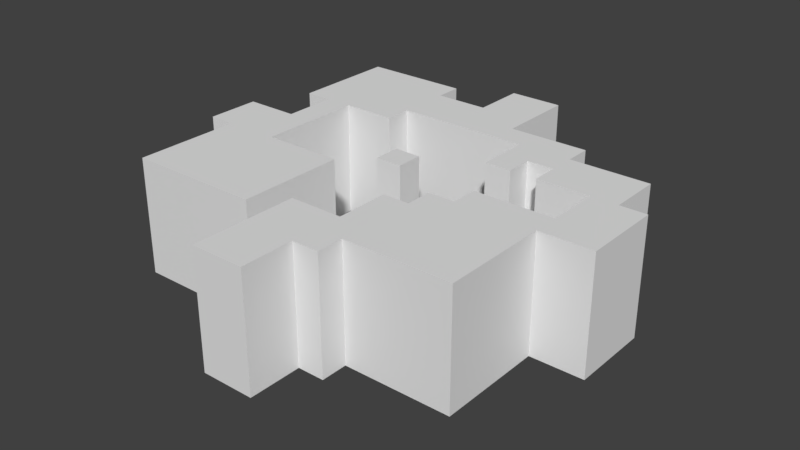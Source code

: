 # Source: tile1.blend  (saved by Blender 2.78.0; exported with 4.5.12 LTS)
import bpy
from mathutils import Matrix  # noqa: F401  (used for matrix-valued properties, if any)

bpy.ops.wm.read_factory_settings(use_empty=True)
scene = bpy.context.scene
scene.name = 'Scene'

# ---- collections
col_collection_1 = bpy.data.collections.new('Collection 1'); scene.collection.children.link(col_collection_1)

# ---- world
world_world = bpy.data.worlds.new('World'); scene.world = world_world
world_world.color = (0.05088, 0.05088, 0.05088)
world_world.use_sun_shadow = False
world_world.sun_shadow_jitter_overblur = 0.0
world_world.cycles.sampling_method = 'MANUAL'

# ---- meshes
me_plane_008 = bpy.data.meshes.new('Plane.008')
me_plane_008.from_pydata([(0.0, 0.0, 2.685), (0.0, 0.125, 2.685), (-0.125, 0.0, 2.685), (-0.125, 0.125, 2.685), (-0.75, 0.5, 30.03), (-0.875, 0.5, 30.03), (0.25, 0.5, 30.03), (0.125, 0.5, 30.03), (0.25, -0.5, 30.03), (0.125, -0.5, 30.03), (-0.25, 0.5, 30.03), (-0.375, 0.5, 30.03), (0.75, 0.5, 30.03), (0.625, 0.5, 30.03), (0.625, -0.375, 30.03), (0.75, -0.375, 30.03), (-0.375, -0.375, 30.03), (-0.25, -0.375, 30.03), (-0.375, 0.625, 30.03), (-0.25, 0.625, 30.03), (0.75, 0.0, 30.03), (0.625, 0.0, 30.03), (0.75, 0.125, 30.03), (-0.875, 0.375, 30.03), (0.5, 0.375, 30.03), (0.5, 0.25, 30.03), (0.5, -0.375, 30.03), (0.5, -0.5, 30.03), (-0.625, 0.25, 30.03), (-0.625, 0.125, 30.03), (0.0, 0.875, 30.03), (0.0, 0.75, 30.03), (0.875, 0.25, 30.03), (0.875, 0.125, 30.03), (0.375, -0.25, 30.03), (0.375, -0.375, 30.03), (0.0, -0.5, 30.03), (-0.125, -0.5, 30.03), (-0.125, -0.875, 30.03), (0.0, -0.875, 30.03), (-0.625, -0.25, 30.03), (-0.625, -0.375, 30.03), (0.0, 0.5, 30.03), (-0.125, 0.5, 30.03), (0.0, 0.0, 30.03), (-0.125, 0.0, 30.03), (-0.625, 0.75, 30.03), (-0.625, 0.625, 30.03), (-0.125, 0.75, 30.03), (-0.125, 0.625, 30.03), (1.0, 0.0, 30.03), (0.875, 0.0, 30.03), (0.625, 0.25, 30.03), (0.625, 0.375, 30.03), (0.875, 0.375, 30.03), (-0.75, 0.75, 30.03), (-0.875, 0.75, 30.03), (-0.5, 0.75, 30.03), (0.0, -0.75, 30.03), (-0.125, -0.75, 30.03), (-0.75, -0.25, 30.03), (-0.875, -0.25, 30.03), (-0.5, -0.25, 30.03), (0.25, -0.75, 30.03), (0.125, -0.75, 30.03), (0.25, -0.25, 30.03), (0.125, -0.25, 30.03), (0.75, -0.25, 30.03), (0.625, -0.25, 30.03), (0.5, -0.25, 30.03), (-0.25, -0.25, 30.03), (-0.375, -0.25, 30.03), (-0.25, 0.75, 30.03), (-0.375, 0.75, 30.03), (-0.625, 0.0, 30.03), (0.75, -0.125, 30.03), (-1.0, 0.125, 30.03), (-0.875, 0.125, 30.03), (0.0, 0.125, 30.03), (0.75, 0.25, 30.03), (0.75, 0.375, 30.03), (-0.5, 0.5, 30.03), (-0.625, 0.5, 30.03), (0.0, 0.625, 30.03), (0.125, 0.625, 30.03), (-0.75, 0.125, 30.03), (0.125, -0.875, 30.03), (-0.875, 0.625, 30.03), (-0.75, 0.625, 30.03), (0.25, -0.375, 30.03), (-0.75, -0.375, 30.03), (0.25, 0.625, 30.03), (0.375, 0.625, 30.03), (0.25, 0.375, 30.03), (0.375, 0.25, 30.03), (0.25, 0.25, 30.03), (0.125, 0.75, 30.03), (-0.75, 0.375, 30.03), (-0.75, 0.25, 30.03), (-0.25, -0.625, 30.03), (-0.25, -0.5, 30.03), (-0.75, -0.625, 30.03), (-0.75, -0.5, 30.03), (-0.75, -0.125, 30.03), (-0.75, 0.0, 30.03), (0.75, -0.625, 30.03), (0.75, -0.5, 30.03), (0.25, -0.625, 30.03), (-0.5, 0.625, 30.03), (-0.375, 0.875, 30.03), (-0.5, -0.375, 30.03), (-0.375, -0.125, 30.03), (0.625, -0.125, 30.03), (0.375, -0.5, 30.03), (0.125, -0.375, 30.03), (0.125, -1.0, 30.03), (0.125, -0.625, 30.03), (-0.875, -0.125, 30.03), (-0.125, -1.0, 30.03), (-0.875, 0.875, 30.03), (-0.875, 0.0, 30.03), (-1.0, 0.0, 30.03), (-0.125, 0.125, 30.03), (0.5, 0.5, 30.03), (0.375, 0.5, 30.03), (0.125, 0.875, 30.03), (0.5, 0.0, 30.03), (0.375, 0.375, 30.03), (-0.625, 0.375, 30.03), (-0.5, 0.375, 30.03), (-0.75, 0.875, 30.03), (-0.625, 0.875, 30.03), (-0.5, 0.875, 30.03), (-0.125, -0.625, 30.03), (0.0, -0.625, 30.03), (-0.625, -0.625, 30.03), (-0.5, -0.625, 30.03), (-0.625, -0.125, 30.03), (-0.5, -0.125, 30.03), (0.375, -0.625, 30.03), (0.5, -0.625, 30.03), (0.25, -0.125, 30.03), (0.375, -0.125, 30.03), (0.5, -0.125, 30.03), (0.875, -0.125, 30.03), (1.0, -0.125, 30.03), (-0.125, 0.875, 30.03), (0.0, -1.0, 30.03), (0.125, 1.0, 30.03), (0.0, 1.0, 30.03), (-0.875, -0.5, 30.03), (-0.375, -0.5, 30.03), (0.625, -0.5, 30.03), (-0.875, -0.625, 30.03), (1.0, 0.125, 30.03), (1.0, 0.25, 30.03), (0.875, 0.5, 30.03), (-0.5, -0.5, 30.03), (-0.625, -0.5, 30.03), (-0.125, 1.0, 30.03), (-0.25, -0.125, 30.03), (-0.875, -0.375, 30.03), (-1.0, -0.125, 30.03), (-0.375, 0.375, 30.03), (-0.375, -0.625, 30.03), (0.625, -0.625, 30.03), (0.375, 0.0, 30.03), (0.5, 0.625, 30.03), (0.125, -0.875, 2.685), (0.125, -1.0, 2.685), (0.375, 0.375, 2.685), (0.875, 0.375, 2.685), (-0.25, -0.5, 2.685), (-0.125, 0.5, 2.685), (0.0, -0.5, 2.685), (-0.125, -0.5, 2.685), (0.125, 0.875, 2.685), (-0.875, 0.125, 2.685), (0.0, 0.5, 2.685), (0.125, 0.5, 2.685), (-0.75, 0.25, 2.685), (-0.75, 0.125, 2.685), (0.125, 1.0, 2.685), (0.875, 0.5, 2.685), (1.0, 0.0, 2.685), (0.0, -1.0, 2.685), (-0.625, 0.0, 2.685), (-1.0, 0.125, 2.685), (-1.0, 0.0, 2.685), (0.875, 0.25, 2.685), (-0.875, 0.625, 2.685), (-0.625, 0.125, 2.685), (-0.625, 0.25, 2.685), (-0.375, 0.75, 2.685), (0.5, 0.375, 2.685), (0.125, -0.375, 2.685), (0.125, -0.5, 2.685), (-0.125, 0.75, 2.685), (-0.25, 0.75, 2.685), (0.25, 0.25, 2.685), (0.375, 0.25, 2.685), (-0.875, -0.375, 2.685), (-0.375, 0.875, 2.685), (-0.875, 0.75, 2.685), (-0.875, 0.5, 2.685), (-0.375, -0.125, 2.685), (-0.25, -0.125, 2.685), (0.25, 0.5, 2.685), (0.25, 0.375, 2.685), (1.0, -0.125, 2.685), (0.25, -0.25, 2.685), (0.125, -0.25, 2.685), (0.5, 0.25, 2.685), (0.625, 0.25, 2.685), (0.75, -0.125, 2.685), (0.875, -0.125, 2.685), (0.625, -0.625, 2.685), (-0.25, -0.375, 2.685), (-0.25, -0.25, 2.685), (0.75, 0.25, 2.685), (0.75, 0.125, 2.685), (0.75, 0.0, 2.685), (0.625, 0.0, 2.685), (-1.0, -0.125, 2.685), (0.125, -0.75, 2.685), (0.25, -0.75, 2.685), (0.375, -0.125, 2.685), (0.25, -0.125, 2.685), (1.0, 0.125, 2.685), (1.0, 0.25, 2.685), (-0.25, -0.625, 2.685), (-0.125, -0.875, 2.685), (-0.125, -1.0, 2.685), (0.5, -0.625, 2.685), (-0.375, -0.625, 2.685), (0.25, -0.625, 2.685), (0.375, -0.625, 2.685), (0.75, -0.375, 2.685), (0.75, -0.25, 2.685), (-0.875, 0.875, 2.685), (-0.875, 0.375, 2.685), (-0.75, 0.375, 2.685), (-0.5, -0.125, 2.685), (-0.625, -0.125, 2.685), (-0.375, 0.375, 2.685), (-0.125, 0.875, 2.685), (-0.5, -0.625, 2.685), (0.5, 0.0, 2.685), (0.375, 0.0, 2.685), (0.25, 0.625, 2.685), (-0.875, -0.125, 2.685), (-0.875, -0.25, 2.685), (-0.75, -0.625, 2.685), (-0.625, -0.625, 2.685), (0.375, 0.625, 2.685), (-0.5, 0.875, 2.685), (-0.625, 0.875, 2.685), (-0.75, 0.875, 2.685), (0.5, 0.5, 2.685), (0.5, 0.625, 2.685), (-0.625, 0.375, 2.685), (-0.5, 0.375, 2.685), (-0.875, -0.5, 2.685), (-0.875, -0.625, 2.685), (0.75, 0.5, 2.685), (0.625, 0.5, 2.685), (-0.375, 0.5, 2.685), (-0.25, 0.5, 2.685), (-0.125, -0.625, 2.685), (-0.125, -0.75, 2.685), (0.75, -0.625, 2.685), (0.75, -0.5, 2.685), (0.0, 1.0, 2.685), (-0.125, 1.0, 2.685), (0.125, 0.625, 2.685), (0.125, 0.75, 2.685)], [], [(185, 169, 115, 147), (188, 223, 162, 121), (170, 194, 24, 127), (245, 197, 48, 146), (248, 226, 142, 166), (181, 177, 77, 85), (211, 195, 114, 66), (243, 186, 74, 137), (200, 170, 127, 94), (175, 268, 133, 37), (271, 237, 15, 106), (222, 247, 126, 21), (2, 0, 44, 45), (173, 178, 42, 43), (230, 172, 100, 99), (171, 183, 156, 54), (172, 217, 17, 100), (267, 173, 43, 10), (208, 199, 95, 93), (192, 260, 128, 28), (174, 175, 37, 36), (241, 180, 98, 97), (244, 266, 11, 163), (193, 202, 109, 73), (176, 182, 148, 125), (0, 1, 78, 44), (275, 176, 125, 96), (177, 187, 76, 77), (178, 179, 7, 42), (180, 181, 85, 98), (182, 272, 149, 148), (183, 264, 12, 156), (238, 214, 75, 67), (225, 235, 107, 63), (209, 184, 50, 145), (203, 190, 87, 56), (265, 258, 123, 13), (269, 231, 38, 59), (227, 210, 65, 141), (232, 185, 147, 118), (213, 219, 79, 52), (186, 191, 29, 74), (187, 188, 121, 76), (229, 189, 32, 155), (206, 205, 111, 160), (3, 2, 45, 122), (190, 204, 5, 87), (251, 201, 161, 61), (191, 192, 28, 29), (198, 193, 73, 72), (194, 212, 25, 24), (195, 196, 9, 114), (197, 198, 72, 48), (199, 200, 94, 95), (201, 262, 150, 161), (202, 255, 132, 109), (239, 203, 56, 119), (204, 240, 23, 5), (205, 242, 138, 111), (216, 270, 105, 165), (218, 206, 160, 70), (207, 208, 93, 6), (215, 209, 145, 144), (220, 221, 20, 22), (210, 211, 66, 65), (212, 213, 52, 25), (214, 215, 144, 75), (233, 216, 165, 140), (217, 218, 70, 17), (263, 252, 101, 153), (219, 220, 22, 79), (221, 222, 21, 20), (223, 250, 117, 162), (224, 225, 63, 64), (226, 227, 141, 142), (228, 229, 155, 154), (234, 230, 99, 164), (231, 232, 118, 38), (236, 233, 140, 139), (246, 234, 164, 136), (254, 249, 91, 92), (235, 236, 139, 107), (237, 238, 67, 15), (257, 239, 119, 130), (240, 241, 97, 23), (242, 243, 137, 138), (261, 244, 163, 129), (273, 245, 146, 159), (253, 246, 136, 135), (247, 248, 166, 126), (249, 274, 84, 91), (250, 251, 61, 117), (252, 253, 135, 101), (259, 254, 92, 167), (1, 3, 122, 78), (255, 256, 131, 132), (256, 257, 130, 131), (258, 259, 167, 123), (260, 261, 129, 128), (262, 263, 153, 150), (264, 265, 13, 12), (266, 267, 10, 11), (268, 269, 59, 133), (270, 271, 106, 105), (272, 273, 159, 149), (274, 275, 96, 84), (18, 19, 72, 73), (16, 17, 70, 71), (14, 15, 67, 68), (27, 26, 35, 113), (157, 110, 41, 158), (81, 108, 47, 82), (117, 120, 121, 162), (123, 167, 92, 124), (42, 83, 49, 43), (112, 21, 126, 143), (54, 156, 12, 80), (127, 124, 6, 93), (128, 82, 4, 97), (57, 132, 131, 46), (58, 134, 133, 59), (135, 158, 102, 101), (137, 74, 104, 103), (62, 138, 137, 40), (139, 113, 8, 107), (69, 143, 142, 34), (144, 51, 20, 75), (31, 30, 146, 48), (70, 160, 111, 71), (20, 51, 33, 22), (65, 34, 142, 141), (8, 113, 35, 89), (38, 39, 58, 59), (104, 74, 29, 85), (60, 40, 137, 103), (102, 158, 41, 90), (55, 46, 131, 130), (4, 82, 47, 88), (98, 28, 128, 97), (10, 43, 49, 19), (6, 124, 92, 91), (95, 94, 127, 93), (55, 130, 119, 56), (79, 32, 54, 80), (146, 30, 149, 159), (25, 52, 53, 24), (123, 24, 53, 13), (79, 22, 33, 32), (44, 78, 122, 45), (50, 154, 33, 51), (112, 75, 20, 21), (31, 96, 125, 30), (7, 6, 91, 84), (31, 83, 84, 96), (128, 129, 81, 82), (81, 129, 163, 11), (35, 26, 69, 34), (120, 104, 85, 77), (116, 107, 8, 9), (98, 85, 29, 28), (5, 4, 88, 87), (135, 136, 157, 158), (55, 88, 47, 46), (157, 136, 164, 151), (133, 134, 36, 37), (150, 102, 90, 161), (139, 140, 27, 113), (60, 90, 41, 40), (27, 140, 165, 152), (58, 64, 116, 134), (36, 134, 116, 9), (41, 110, 62, 40), (42, 7, 84, 83), (58, 39, 86, 64), (127, 24, 123, 124), (114, 89, 65, 66), (9, 8, 89, 114), (142, 143, 126, 166), (117, 103, 104, 120), (65, 89, 35, 34), (165, 105, 106, 152), (69, 68, 112, 143), (152, 106, 15, 14), (69, 26, 14, 68), (27, 152, 14, 26), (62, 71, 111, 138), (63, 107, 116, 64), (151, 100, 17, 16), (62, 110, 16, 71), (157, 151, 16, 110), (57, 73, 109, 132), (11, 10, 19, 18), (57, 108, 18, 73), (81, 11, 18, 108), (72, 19, 49, 48), (53, 80, 12, 13), (23, 97, 4, 5), (60, 103, 117, 61), (153, 101, 102, 150), (161, 90, 60, 61), (164, 99, 100, 151), (67, 75, 112, 68), (87, 88, 55, 56), (79, 80, 53, 52), (47, 108, 57, 46), (147, 115, 86, 39), (49, 83, 31, 48), (76, 121, 120, 77), (118, 147, 39, 38), (144, 145, 50, 51), (125, 148, 149, 30), (33, 154, 155, 32), (179, 207, 6, 7), (168, 224, 64, 86), (169, 168, 86, 115), (189, 171, 54, 32), (184, 228, 154, 50), (196, 174, 36, 9)])
_uv = me_plane_008.uv_layers.new(name='UVMap')
_uv.uv.foreach_set('vector', [0.1458, 0.9967, 0.1418, 0.9967, 0.1418, 0.525, 0.1458, 0.525, 0.3335, 0.4805, 0.3295, 0.4805, 0.3295, 0.008765, 0.3335, 0.008765, 0.2686, 0.9952, 0.2646, 0.9952, 0.2646, 0.5235, 0.2686, 0.5235, 0.1054, 0.9967, 0.1013, 0.9967, 0.1013, 0.525, 0.1054, 0.525, 0.2484, 0.9952, 0.2443, 0.9952, 0.2443, 0.5235, 0.2484, 0.5235, 0.1984, 0.9967, 0.1944, 0.9967, 0.1944, 0.525, 0.1984, 0.525, 0.1175, 0.9967, 0.1135, 0.9967, 0.1135, 0.525, 0.1175, 0.525, 0.2161, 0.008765, 0.2202, 0.008765, 0.2202, 0.4805, 0.2161, 0.4805, 0.2888, 0.5235, 0.2929, 0.5235, 0.2929, 0.9952, 0.2888, 0.9952, 0.1514, 0.4805, 0.1473, 0.4805, 0.1473, 0.008765, 0.1514, 0.008765, 0.204, 0.008765, 0.208, 0.008765, 0.208, 0.4805, 0.204, 0.4805, 0.293, 0.4805, 0.289, 0.4805, 0.289, 0.008765, 0.293, 0.008765, 0.2352, 0.9955, 0.2314, 0.9955, 0.2314, 0.5186, 0.2352, 0.5186, 0.09068, 0.4805, 0.08664, 0.4805, 0.08664, 0.008765, 0.09068, 0.008765, 0.2323, 0.008765, 0.2364, 0.008765, 0.2364, 0.4805, 0.2323, 0.4805, 0.2106, 0.525, 0.2146, 0.525, 0.2146, 0.9967, 0.2106, 0.9967, 0.2364, 0.008765, 0.2404, 0.008765, 0.2404, 0.4805, 0.2364, 0.4805, 0.09473, 0.4805, 0.09068, 0.4805, 0.09068, 0.008765, 0.09473, 0.008765, 0.1216, 0.9967, 0.1175, 0.9967, 0.1175, 0.525, 0.1216, 0.525, 0.2283, 0.008765, 0.2323, 0.008765, 0.2323, 0.4805, 0.2283, 0.4805, 0.1863, 0.9967, 0.1823, 0.9967, 0.1823, 0.525, 0.1863, 0.525, 0.3295, 0.4805, 0.3254, 0.4805, 0.3254, 0.008765, 0.3295, 0.008765, 0.2969, 0.5235, 0.301, 0.5235, 0.301, 0.9952, 0.2969, 0.9952, 0.2848, 0.5235, 0.2888, 0.5235, 0.2888, 0.9952, 0.2848, 0.9952, 0.3052, 0.008765, 0.3092, 0.008765, 0.3092, 0.4805, 0.3052, 0.4805, 0.224, 0.9955, 0.2202, 0.9955, 0.2202, 0.5186, 0.224, 0.5186, 0.3011, 0.008765, 0.3052, 0.008765, 0.3052, 0.4805, 0.3011, 0.4805, 0.1944, 0.9967, 0.1904, 0.9967, 0.1904, 0.525, 0.1944, 0.525, 0.08664, 0.4805, 0.08259, 0.4805, 0.08259, 0.008765, 0.08664, 0.008765, 0.3254, 0.4805, 0.3214, 0.4805, 0.3214, 0.008765, 0.3254, 0.008765, 0.1742, 0.9967, 0.1701, 0.9967, 0.1701, 0.525, 0.1742, 0.525, 0.2849, 0.4805, 0.2809, 0.4805, 0.2809, 0.008765, 0.2849, 0.008765, 0.2121, 0.008765, 0.2161, 0.008765, 0.2161, 0.4805, 0.2121, 0.4805, 0.301, 0.5235, 0.305, 0.5235, 0.305, 0.9952, 0.301, 0.9952, 0.3092, 0.008765, 0.3133, 0.008765, 0.3133, 0.4805, 0.3092, 0.4805, 0.1312, 0.4805, 0.1271, 0.4805, 0.1271, 0.008765, 0.1312, 0.008765, 0.2768, 0.4805, 0.2728, 0.4805, 0.2728, 0.008765, 0.2768, 0.008765, 0.1433, 0.4805, 0.1392, 0.4805, 0.1392, 0.008765, 0.1433, 0.008765, 0.2524, 0.9952, 0.2484, 0.9952, 0.2484, 0.5235, 0.2524, 0.5235, 0.1499, 0.9967, 0.1458, 0.9967, 0.1458, 0.525, 0.1499, 0.525, 0.1377, 0.9967, 0.1337, 0.9967, 0.1337, 0.525, 0.1377, 0.525, 0.2202, 0.008765, 0.2242, 0.008765, 0.2242, 0.4805, 0.2202, 0.4805, 0.1013, 0.9967, 0.09727, 0.9967, 0.09727, 0.525, 0.1013, 0.525, 0.2848, 0.9952, 0.2807, 0.9952, 0.2807, 0.5235, 0.2848, 0.5235, 0.2607, 0.4805, 0.2566, 0.4805, 0.2566, 0.008765, 0.2607, 0.008765, 0.2277, 0.9955, 0.224, 0.9955, 0.224, 0.5186, 0.2277, 0.5186, 0.1271, 0.4805, 0.1231, 0.4805, 0.1231, 0.008765, 0.1271, 0.008765, 0.1635, 0.4805, 0.1595, 0.4805, 0.1595, 0.008765, 0.1635, 0.008765, 0.2242, 0.008765, 0.2283, 0.008765, 0.2283, 0.4805, 0.2242, 0.4805, 0.1782, 0.9967, 0.1742, 0.9967, 0.1742, 0.525, 0.1782, 0.525, 0.2443, 0.9952, 0.2403, 0.9952, 0.2403, 0.5235, 0.2443, 0.5235, 0.1135, 0.9967, 0.1094, 0.9967, 0.1094, 0.525, 0.1135, 0.525, 0.1823, 0.9967, 0.1782, 0.9967, 0.1782, 0.525, 0.1823, 0.525, 0.2605, 0.9952, 0.2565, 0.9952, 0.2565, 0.5235, 0.2605, 0.5235, 0.1595, 0.4805, 0.1554, 0.4805, 0.1554, 0.008765, 0.1595, 0.008765, 0.2, 0.4805, 0.1959, 0.4805, 0.1959, 0.008765, 0.2, 0.008765, 0.1352, 0.4805, 0.1312, 0.4805, 0.1312, 0.008765, 0.1352, 0.008765, 0.1231, 0.4805, 0.119, 0.4805, 0.119, 0.008765, 0.1231, 0.008765, 0.2566, 0.4805, 0.2526, 0.4805, 0.2526, 0.008765, 0.2566, 0.008765, 0.1716, 0.4805, 0.1676, 0.4805, 0.1676, 0.008765, 0.1716, 0.008765, 0.2445, 0.008765, 0.2485, 0.008765, 0.2485, 0.4805, 0.2445, 0.4805, 0.1256, 0.9967, 0.1216, 0.9967, 0.1216, 0.525, 0.1256, 0.525, 0.1539, 0.9967, 0.1499, 0.9967, 0.1499, 0.525, 0.1539, 0.525, 0.1296, 0.9967, 0.1256, 0.9967, 0.1256, 0.525, 0.1296, 0.525, 0.2807, 0.9952, 0.2767, 0.9952, 0.2767, 0.5235, 0.2807, 0.5235, 0.1418, 0.9967, 0.1377, 0.9967, 0.1377, 0.525, 0.1418, 0.525, 0.158, 0.9967, 0.1539, 0.9967, 0.1539, 0.525, 0.158, 0.525, 0.1757, 0.4805, 0.1716, 0.4805, 0.1716, 0.008765, 0.1757, 0.008765, 0.2404, 0.008765, 0.2445, 0.008765, 0.2445, 0.4805, 0.2404, 0.4805, 0.119, 0.4805, 0.115, 0.4805, 0.115, 0.008765, 0.119, 0.008765, 0.1337, 0.9967, 0.1296, 0.9967, 0.1296, 0.525, 0.1337, 0.525, 0.2971, 0.4805, 0.293, 0.4805, 0.293, 0.008765, 0.2971, 0.008765, 0.2767, 0.9952, 0.2727, 0.9952, 0.2727, 0.5235, 0.2767, 0.5235, 0.2646, 0.9952, 0.2605, 0.9952, 0.2605, 0.5235, 0.2646, 0.5235, 0.2686, 0.5235, 0.2727, 0.5235, 0.2727, 0.9952, 0.2686, 0.9952, 0.3173, 0.008765, 0.3214, 0.008765, 0.3214, 0.4805, 0.3173, 0.4805, 0.1028, 0.4805, 0.09878, 0.4805, 0.09878, 0.008765, 0.1028, 0.008765, 0.1392, 0.4805, 0.1352, 0.4805, 0.1352, 0.008765, 0.1392, 0.008765, 0.1797, 0.4805, 0.1757, 0.4805, 0.1757, 0.008765, 0.1797, 0.008765, 0.1069, 0.4805, 0.1028, 0.4805, 0.1028, 0.008765, 0.1069, 0.008765, 0.2687, 0.4805, 0.2647, 0.4805, 0.2647, 0.008765, 0.2687, 0.008765, 0.1838, 0.4805, 0.1797, 0.4805, 0.1797, 0.008765, 0.1838, 0.008765, 0.208, 0.008765, 0.2121, 0.008765, 0.2121, 0.4805, 0.208, 0.4805, 0.1878, 0.4805, 0.1838, 0.4805, 0.1838, 0.008765, 0.1878, 0.008765, 0.2565, 0.9952, 0.2524, 0.9952, 0.2524, 0.5235, 0.2565, 0.5235, 0.2526, 0.4805, 0.2485, 0.4805, 0.2485, 0.008765, 0.2526, 0.008765, 0.162, 0.9967, 0.158, 0.9967, 0.158, 0.525, 0.162, 0.525, 0.1094, 0.9967, 0.1054, 0.9967, 0.1054, 0.525, 0.1094, 0.525, 0.1109, 0.4805, 0.1069, 0.4805, 0.1069, 0.008765, 0.1109, 0.008765, 0.289, 0.4805, 0.2849, 0.4805, 0.2849, 0.008765, 0.289, 0.008765, 0.2647, 0.4805, 0.2607, 0.4805, 0.2607, 0.008765, 0.2647, 0.008765, 0.1676, 0.4805, 0.1635, 0.4805, 0.1635, 0.008765, 0.1676, 0.008765, 0.115, 0.4805, 0.1109, 0.4805, 0.1109, 0.008765, 0.115, 0.008765, 0.2728, 0.4805, 0.2687, 0.4805, 0.2687, 0.008765, 0.2728, 0.008765, 0.2277, 0.5186, 0.2314, 0.5186, 0.2314, 0.9955, 0.2277, 0.9955, 0.1959, 0.4805, 0.1919, 0.4805, 0.1919, 0.008765, 0.1959, 0.008765, 0.1919, 0.4805, 0.1878, 0.4805, 0.1878, 0.008765, 0.1919, 0.008765, 0.2929, 0.5235, 0.2969, 0.5235, 0.2969, 0.9952, 0.2929, 0.9952, 0.1661, 0.9967, 0.162, 0.9967, 0.162, 0.525, 0.1661, 0.525, 0.1554, 0.4805, 0.1514, 0.4805, 0.1514, 0.008765, 0.1554, 0.008765, 0.2809, 0.4805, 0.2768, 0.4805, 0.2768, 0.008765, 0.2809, 0.008765, 0.09878, 0.4805, 0.09473, 0.4805, 0.09473, 0.008765, 0.09878, 0.008765, 0.1473, 0.4805, 0.1433, 0.4805, 0.1433, 0.008765, 0.1473, 0.008765, 0.2, 0.008765, 0.204, 0.008765, 0.204, 0.4805, 0.2, 0.4805, 0.1701, 0.9967, 0.1661, 0.9967, 0.1661, 0.525, 0.1701, 0.525, 0.2971, 0.008765, 0.3011, 0.008765, 0.3011, 0.4805, 0.2971, 0.4805, 0.5904, 0.8097, 0.6228, 0.8097, 0.6228, 0.8705, 0.5904, 0.8705, 0.5904, 0.3237, 0.6228, 0.3237, 0.6228, 0.3844, 0.5904, 0.3844, 0.8494, 0.3237, 0.8817, 0.3237, 0.8817, 0.3844, 0.8494, 0.3844, 0.817, 0.2629, 0.817, 0.3237, 0.7846, 0.3237, 0.7846, 0.2629, 0.558, 0.2629, 0.558, 0.3237, 0.5256, 0.3237, 0.5256, 0.2629, 0.558, 0.749, 0.558, 0.8097, 0.5256, 0.8097, 0.5256, 0.749, 0.4609, 0.4452, 0.4609, 0.506, 0.4285, 0.506, 0.4285, 0.4452, 0.817, 0.749, 0.817, 0.8097, 0.7846, 0.8097, 0.7846, 0.749, 0.6875, 0.749, 0.6875, 0.8097, 0.6551, 0.8097, 0.6551, 0.749, 0.8494, 0.4452, 0.8494, 0.506, 0.817, 0.506, 0.817, 0.4452, 0.9141, 0.6882, 0.9141, 0.749, 0.8817, 0.749, 0.8817, 0.6882, 0.7846, 0.6882, 0.7846, 0.749, 0.7522, 0.749, 0.7522, 0.6882, 0.5256, 0.6882, 0.5256, 0.749, 0.4933, 0.749, 0.4933, 0.6882, 0.558, 0.8705, 0.558, 0.9313, 0.5256, 0.9313, 0.5256, 0.8705, 0.6875, 0.1414, 0.6875, 0.2022, 0.6551, 0.2022, 0.6551, 0.1414, 0.5256, 0.2022, 0.5256, 0.2629, 0.4933, 0.2629, 0.4933, 0.2022, 0.5256, 0.4452, 0.5256, 0.506, 0.4933, 0.506, 0.4933, 0.4452, 0.558, 0.3844, 0.558, 0.4452, 0.5256, 0.4452, 0.5256, 0.3844, 0.7846, 0.2022, 0.7846, 0.2629, 0.7522, 0.2629, 0.7522, 0.2022, 0.817, 0.3844, 0.817, 0.4452, 0.7846, 0.4452, 0.7846, 0.3844, 0.9141, 0.4452, 0.9141, 0.506, 0.8817, 0.506, 0.8817, 0.4452, 0.6875, 0.8705, 0.6875, 0.9313, 0.6551, 0.9313, 0.6551, 0.8705, 0.6228, 0.3844, 0.6228, 0.4452, 0.5904, 0.4452, 0.5904, 0.3844, 0.8817, 0.506, 0.9141, 0.506, 0.9141, 0.5667, 0.8817, 0.5667, 0.7522, 0.3844, 0.7846, 0.3844, 0.7846, 0.4452, 0.7522, 0.4452, 0.7522, 0.2629, 0.7846, 0.2629, 0.7846, 0.3237, 0.7522, 0.3237, 0.6551, 0.08066, 0.6875, 0.08066, 0.6875, 0.1414, 0.6551, 0.1414, 0.4933, 0.506, 0.5256, 0.506, 0.5256, 0.5667, 0.4933, 0.5667, 0.4933, 0.3844, 0.5256, 0.3844, 0.5256, 0.4452, 0.4933, 0.4452, 0.4933, 0.2629, 0.5256, 0.2629, 0.5256, 0.3237, 0.4933, 0.3237, 0.4933, 0.8705, 0.5256, 0.8705, 0.5256, 0.9313, 0.4933, 0.9313, 0.4933, 0.749, 0.5256, 0.749, 0.5256, 0.8097, 0.4933, 0.8097, 0.4933, 0.6275, 0.5256, 0.6275, 0.5256, 0.6882, 0.4933, 0.6882, 0.6228, 0.749, 0.6551, 0.749, 0.6551, 0.8097, 0.6228, 0.8097, 0.7522, 0.749, 0.7846, 0.749, 0.7846, 0.8097, 0.7522, 0.8097, 0.7522, 0.6275, 0.7846, 0.6275, 0.7846, 0.6882, 0.7522, 0.6882, 0.4933, 0.8705, 0.4933, 0.9313, 0.4609, 0.9313, 0.4609, 0.8705, 0.8817, 0.6275, 0.9141, 0.6275, 0.9141, 0.6882, 0.8817, 0.6882, 0.6551, 0.9313, 0.6875, 0.9313, 0.6875, 0.992, 0.6551, 0.992, 0.817, 0.6275, 0.8494, 0.6275, 0.8494, 0.6882, 0.817, 0.6882, 0.817, 0.749, 0.817, 0.6882, 0.8494, 0.6882, 0.8494, 0.749, 0.8817, 0.6275, 0.8817, 0.5667, 0.9141, 0.5667, 0.9141, 0.6275, 0.2327, 0.5048, 0.2327, 0.5098, 0.2232, 0.5098, 0.2232, 0.5048, 0.9465, 0.506, 0.9465, 0.5667, 0.9141, 0.5667, 0.9141, 0.506, 0.8494, 0.4452, 0.8817, 0.4452, 0.8817, 0.506, 0.8494, 0.506, 0.6875, 0.8705, 0.7199, 0.8705, 0.7199, 0.9313, 0.6875, 0.9313, 0.7199, 0.749, 0.7522, 0.749, 0.7522, 0.8097, 0.7199, 0.8097, 0.6875, 0.8705, 0.6875, 0.8097, 0.7199, 0.8097, 0.7199, 0.8705, 0.5256, 0.6882, 0.558, 0.6882, 0.558, 0.749, 0.5256, 0.749, 0.558, 0.749, 0.558, 0.6882, 0.5904, 0.6882, 0.5904, 0.749, 0.7846, 0.3237, 0.817, 0.3237, 0.817, 0.3844, 0.7846, 0.3844, 0.4609, 0.506, 0.4933, 0.506, 0.4933, 0.5667, 0.4609, 0.5667, 0.7199, 0.2022, 0.7522, 0.2022, 0.7522, 0.2629, 0.7199, 0.2629, 0.4933, 0.6275, 0.4933, 0.5667, 0.5256, 0.5667, 0.5256, 0.6275, 0.4609, 0.749, 0.4933, 0.749, 0.4933, 0.8097, 0.4609, 0.8097, 0.5256, 0.2022, 0.558, 0.2022, 0.558, 0.2629, 0.5256, 0.2629, 0.4933, 0.8705, 0.4933, 0.8097, 0.5256, 0.8097, 0.5256, 0.8705, 0.558, 0.2629, 0.558, 0.2022, 0.5904, 0.2022, 0.5904, 0.2629, 0.6551, 0.2022, 0.6875, 0.2022, 0.6875, 0.2629, 0.6551, 0.2629, 0.4609, 0.2629, 0.4933, 0.2629, 0.4933, 0.3237, 0.4609, 0.3237, 0.7846, 0.2022, 0.817, 0.2022, 0.817, 0.2629, 0.7846, 0.2629, 0.4933, 0.3844, 0.4933, 0.3237, 0.5256, 0.3237, 0.5256, 0.3844, 0.817, 0.2629, 0.817, 0.2022, 0.8494, 0.2022, 0.8494, 0.2629, 0.6875, 0.1414, 0.7199, 0.1414, 0.7199, 0.2022, 0.6875, 0.2022, 0.6875, 0.2629, 0.6875, 0.2022, 0.7199, 0.2022, 0.7199, 0.2629, 0.5256, 0.3237, 0.558, 0.3237, 0.558, 0.3844, 0.5256, 0.3844, 0.6875, 0.749, 0.7199, 0.749, 0.7199, 0.8097, 0.6875, 0.8097, 0.6875, 0.1414, 0.6875, 0.08066, 0.7199, 0.08066, 0.7199, 0.1414, 0.7846, 0.6882, 0.817, 0.6882, 0.817, 0.749, 0.7846, 0.749, 0.7199, 0.3237, 0.7522, 0.3237, 0.7522, 0.3844, 0.7199, 0.3844, 0.7199, 0.2629, 0.7522, 0.2629, 0.7522, 0.3237, 0.7199, 0.3237, 0.7846, 0.4452, 0.817, 0.4452, 0.817, 0.506, 0.7846, 0.506, 0.4609, 0.4452, 0.4933, 0.4452, 0.4933, 0.506, 0.4609, 0.506, 0.7522, 0.3844, 0.7522, 0.3237, 0.7846, 0.3237, 0.7846, 0.3844, 0.8494, 0.2022, 0.8817, 0.2022, 0.8817, 0.2629, 0.8494, 0.2629, 0.817, 0.3844, 0.8494, 0.3844, 0.8494, 0.4452, 0.817, 0.4452, 0.8494, 0.2629, 0.8817, 0.2629, 0.8817, 0.3237, 0.8494, 0.3237, 0.817, 0.3844, 0.817, 0.3237, 0.8494, 0.3237, 0.8494, 0.3844, 0.817, 0.2629, 0.8494, 0.2629, 0.8494, 0.3237, 0.817, 0.3237, 0.558, 0.3844, 0.5904, 0.3844, 0.5904, 0.4452, 0.558, 0.4452, 0.7522, 0.1414, 0.7522, 0.2022, 0.7199, 0.2022, 0.7199, 0.1414, 0.5904, 0.2629, 0.6228, 0.2629, 0.6228, 0.3237, 0.5904, 0.3237, 0.558, 0.3844, 0.558, 0.3237, 0.5904, 0.3237, 0.5904, 0.3844, 0.558, 0.2629, 0.5904, 0.2629, 0.5904, 0.3237, 0.558, 0.3237, 0.558, 0.8705, 0.5904, 0.8705, 0.5904, 0.9313, 0.558, 0.9313, 0.5904, 0.749, 0.6228, 0.749, 0.6228, 0.8097, 0.5904, 0.8097, 0.558, 0.8705, 0.558, 0.8097, 0.5904, 0.8097, 0.5904, 0.8705, 0.558, 0.749, 0.5904, 0.749, 0.5904, 0.8097, 0.558, 0.8097, 0.6228, 0.8705, 0.6228, 0.8097, 0.6551, 0.8097, 0.6551, 0.8705, 0.8494, 0.6882, 0.8817, 0.6882, 0.8817, 0.749, 0.8494, 0.749, 0.4609, 0.6882, 0.4933, 0.6882, 0.4933, 0.749, 0.4609, 0.749, 0.4933, 0.3844, 0.4933, 0.4452, 0.4609, 0.4452, 0.4609, 0.3844, 0.4609, 0.2022, 0.4933, 0.2022, 0.4933, 0.2629, 0.4609, 0.2629, 0.4609, 0.3237, 0.4933, 0.3237, 0.4933, 0.3844, 0.4609, 0.3844, 0.5904, 0.2022, 0.6228, 0.2022, 0.6228, 0.2629, 0.5904, 0.2629, 0.8817, 0.3844, 0.8817, 0.4452, 0.8494, 0.4452, 0.8494, 0.3844, 0.4609, 0.8097, 0.4933, 0.8097, 0.4933, 0.8705, 0.4609, 0.8705, 0.8817, 0.6275, 0.8817, 0.6882, 0.8494, 0.6882, 0.8494, 0.6275, 0.5256, 0.8097, 0.558, 0.8097, 0.558, 0.8705, 0.5256, 0.8705, 0.6875, 0.01991, 0.7199, 0.01991, 0.7199, 0.08066, 0.6875, 0.08066, 0.6551, 0.8097, 0.6875, 0.8097, 0.6875, 0.8705, 0.6551, 0.8705, 0.4285, 0.5667, 0.4285, 0.506, 0.4609, 0.506, 0.4609, 0.5667, 0.6551, 0.01991, 0.6875, 0.01991, 0.6875, 0.08066, 0.6551, 0.08066, 0.9141, 0.4452, 0.9465, 0.4452, 0.9465, 0.506, 0.9141, 0.506, 0.7199, 0.9313, 0.7199, 0.992, 0.6875, 0.992, 0.6875, 0.9313, 0.9141, 0.5667, 0.9465, 0.5667, 0.9465, 0.6275, 0.9141, 0.6275, 0.08259, 0.4805, 0.07854, 0.4805, 0.07854, 0.008765, 0.08259, 0.008765, 0.2025, 0.525, 0.2065, 0.525, 0.2065, 0.9967, 0.2025, 0.9967, 0.1984, 0.525, 0.2025, 0.525, 0.2025, 0.9967, 0.1984, 0.9967, 0.2065, 0.525, 0.2106, 0.525, 0.2106, 0.9967, 0.2065, 0.9967, 0.3133, 0.008765, 0.3173, 0.008765, 0.3173, 0.4805, 0.3133, 0.4805, 0.1904, 0.9967, 0.1863, 0.9967, 0.1863, 0.525, 0.1904, 0.525])
me_plane_008.use_remesh_preserve_volume = False
me_plane_008.use_remesh_preserve_attributes = False
me_plane_008.use_mirror_vertex_groups = False
me_plane_008.update()

# ---- objects
ob_tile1 = bpy.data.objects.new('tile1', me_plane_008)

# ---- transforms, parenting, visibility, modifiers, constraints
ob_tile1.location = (0.0, 0.0, 0.0)
ob_tile1.scale = (50.0, 50.0, 0.9991)
ob_tile1.lineart.crease_threshold = 0.0

# ---- collection membership
col_collection_1.objects.link(ob_tile1)

# ---- scene / render settings (as saved in the file)
scene.frame_start = 1; scene.frame_end = 250; scene.frame_set(1)
scene.render.engine = 'BLENDER_EEVEE_NEXT'
scene.render.resolution_percentage = 50
scene.render.dither_intensity = 0.0
scene.cycles.use_denoising = False
scene.cycles.samples = 128
scene.cycles.sampling_pattern = 'TABULATED_SOBOL'
scene.cycles.light_sampling_threshold = 0.0
scene.cycles.use_adaptive_sampling = False
scene.cycles.use_light_tree = False
scene.cycles.blur_glossy = 0.0
scene.cycles.sample_clamp_indirect = 0.0
scene.view_settings.view_transform = 'Standard'
bpy.context.view_layer.update()

# ---- added for rendering (the .blend has no active camera and no usable light): camera, sun
cam_auto = bpy.data.cameras.new('AutoCamera')
cam_auto.lens = 50.0
cam_auto.sensor_width = 36.0
cam_auto.clip_end = 2338.8
ob_auto_camera = bpy.data.objects.new('AutoCamera', cam_auto)
scene.collection.objects.link(ob_auto_camera)
ob_auto_camera.location = (133.265, -159.918, 122.953)
ob_auto_camera.rotation_euler = (1.09748, -7.21219e-08, 0.694738)
scene.camera = ob_auto_camera
light_auto_sun = bpy.data.lights.new('AutoSun', 'SUN')
light_auto_sun.energy = 3.0
light_auto_sun.angle = 0.0523599
ob_auto_sun = bpy.data.objects.new('AutoSun', light_auto_sun)
scene.collection.objects.link(ob_auto_sun)
ob_auto_sun.rotation_euler = (0.872665, 0.174533, 0.523599)
bpy.context.view_layer.update()
